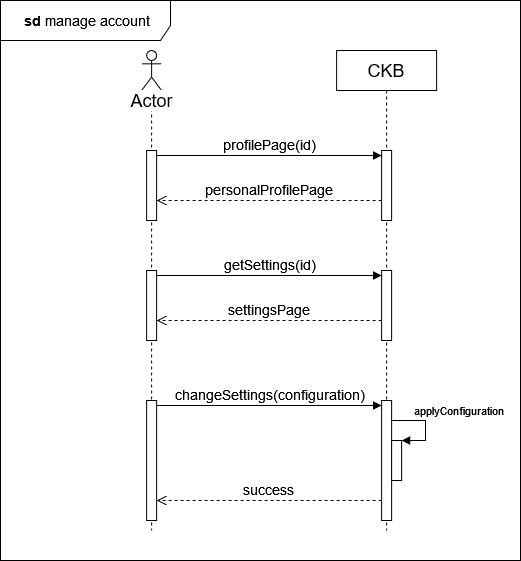

The diagram above was exported from draw.io. Its source (the exported page's mxGraphModel, read from the mxfile embedded in the PNG):
<mxGraphModel dx="1050" dy="576" grid="1" gridSize="10" guides="1" tooltips="1" connect="1" arrows="1" fold="1" page="1" pageScale="1" pageWidth="850" pageHeight="1100" math="0" shadow="0">
  <root>
    <mxCell id="0" />
    <mxCell id="1" parent="0" />
    <mxCell id="GX7AXFrgEop-SFitv_dn-2" value="" style="shape=umlLifeline;perimeter=lifelinePerimeter;whiteSpace=wrap;html=1;container=1;dropTarget=0;collapsible=0;recursiveResize=0;outlineConnect=0;portConstraint=eastwest;newEdgeStyle={&quot;curved&quot;:0,&quot;rounded&quot;:0};participant=umlActor;" parent="1" vertex="1">
      <mxGeometry x="201.12" y="80" width="20" height="480" as="geometry" />
    </mxCell>
    <mxCell id="GX7AXFrgEop-SFitv_dn-12" value="" style="html=1;points=[[0,0,0,0,5],[0,1,0,0,-5],[1,0,0,0,5],[1,1,0,0,-5]];perimeter=orthogonalPerimeter;outlineConnect=0;targetShapes=umlLifeline;portConstraint=eastwest;newEdgeStyle={&quot;curved&quot;:0,&quot;rounded&quot;:0};" parent="GX7AXFrgEop-SFitv_dn-2" vertex="1">
      <mxGeometry x="5" y="100" width="10" height="70" as="geometry" />
    </mxCell>
    <mxCell id="GX7AXFrgEop-SFitv_dn-5" value="&lt;font style=&quot;font-size: 18px;&quot;&gt;CKB&lt;/font&gt;" style="shape=umlLifeline;perimeter=lifelinePerimeter;whiteSpace=wrap;html=1;container=1;dropTarget=0;collapsible=0;recursiveResize=0;outlineConnect=0;portConstraint=eastwest;newEdgeStyle={&quot;curved&quot;:0,&quot;rounded&quot;:0};" parent="1" vertex="1">
      <mxGeometry x="396.12" y="80" width="100" height="480" as="geometry" />
    </mxCell>
    <mxCell id="GX7AXFrgEop-SFitv_dn-13" value="" style="html=1;points=[[0,0,0,0,5],[0,1,0,0,-5],[1,0,0,0,5],[1,1,0,0,-5]];perimeter=orthogonalPerimeter;outlineConnect=0;targetShapes=umlLifeline;portConstraint=eastwest;newEdgeStyle={&quot;curved&quot;:0,&quot;rounded&quot;:0};" parent="GX7AXFrgEop-SFitv_dn-5" vertex="1">
      <mxGeometry x="45" y="100" width="10" height="70" as="geometry" />
    </mxCell>
    <mxCell id="F8hlCDITqm6pcVSmOtNA-5" value="" style="html=1;points=[[0,0,0,0,5],[0,1,0,0,-5],[1,0,0,0,5],[1,1,0,0,-5]];perimeter=orthogonalPerimeter;outlineConnect=0;targetShapes=umlLifeline;portConstraint=eastwest;newEdgeStyle={&quot;curved&quot;:0,&quot;rounded&quot;:0};" parent="GX7AXFrgEop-SFitv_dn-5" vertex="1">
      <mxGeometry x="45" y="220" width="10" height="70" as="geometry" />
    </mxCell>
    <mxCell id="F8hlCDITqm6pcVSmOtNA-4" value="" style="html=1;points=[[0,0,0,0,5],[0,1,0,0,-5],[1,0,0,0,5],[1,1,0,0,-5]];perimeter=orthogonalPerimeter;outlineConnect=0;targetShapes=umlLifeline;portConstraint=eastwest;newEdgeStyle={&quot;curved&quot;:0,&quot;rounded&quot;:0};" parent="GX7AXFrgEop-SFitv_dn-5" vertex="1">
      <mxGeometry x="-190" y="220" width="10" height="70" as="geometry" />
    </mxCell>
    <mxCell id="F8hlCDITqm6pcVSmOtNA-6" value="&lt;font style=&quot;font-size: 14px;&quot;&gt;getSettings(id)&lt;/font&gt;" style="html=1;verticalAlign=bottom;endArrow=block;rounded=0;entryX=0;entryY=0;entryDx=0;entryDy=5;" parent="GX7AXFrgEop-SFitv_dn-5" source="F8hlCDITqm6pcVSmOtNA-4" target="F8hlCDITqm6pcVSmOtNA-5" edge="1">
      <mxGeometry relative="1" as="geometry">
        <mxPoint x="-116.12" y="355" as="sourcePoint" />
        <Array as="points" />
      </mxGeometry>
    </mxCell>
    <mxCell id="F8hlCDITqm6pcVSmOtNA-7" value="&lt;font style=&quot;font-size: 14px;&quot;&gt;settingsPage&lt;/font&gt;" style="html=1;verticalAlign=bottom;endArrow=open;dashed=1;endSize=8;rounded=0;" parent="GX7AXFrgEop-SFitv_dn-5" source="F8hlCDITqm6pcVSmOtNA-5" target="F8hlCDITqm6pcVSmOtNA-4" edge="1">
      <mxGeometry relative="1" as="geometry">
        <mxPoint x="-116.12" y="425" as="targetPoint" />
        <Array as="points">
          <mxPoint x="-66.12" y="270" />
        </Array>
      </mxGeometry>
    </mxCell>
    <mxCell id="F8hlCDITqm6pcVSmOtNA-8" value="" style="html=1;points=[[0,0,0,0,5],[0,1,0,0,-5],[1,0,0,0,5],[1,1,0,0,-5]];perimeter=orthogonalPerimeter;outlineConnect=0;targetShapes=umlLifeline;portConstraint=eastwest;newEdgeStyle={&quot;curved&quot;:0,&quot;rounded&quot;:0};" parent="GX7AXFrgEop-SFitv_dn-5" vertex="1">
      <mxGeometry x="45" y="350" width="10" height="120" as="geometry" />
    </mxCell>
    <mxCell id="F8hlCDITqm6pcVSmOtNA-14" value="" style="html=1;points=[[0,0,0,0,5],[0,1,0,0,-5],[1,0,0,0,5],[1,1,0,0,-5]];perimeter=orthogonalPerimeter;outlineConnect=0;targetShapes=umlLifeline;portConstraint=eastwest;newEdgeStyle={&quot;curved&quot;:0,&quot;rounded&quot;:0};" parent="GX7AXFrgEop-SFitv_dn-5" vertex="1">
      <mxGeometry x="55" y="390" width="10" height="40" as="geometry" />
    </mxCell>
    <mxCell id="F8hlCDITqm6pcVSmOtNA-15" value="applyConfiguration" style="html=1;align=left;spacingLeft=2;endArrow=block;rounded=0;edgeStyle=orthogonalEdgeStyle;curved=0;rounded=0;" parent="GX7AXFrgEop-SFitv_dn-5" target="F8hlCDITqm6pcVSmOtNA-14" edge="1">
      <mxGeometry x="-0.5144" y="10" relative="1" as="geometry">
        <mxPoint x="54.999999999999886" y="370" as="sourcePoint" />
        <Array as="points">
          <mxPoint x="88.88" y="370" />
          <mxPoint x="88.88" y="390" />
        </Array>
        <mxPoint as="offset" />
      </mxGeometry>
    </mxCell>
    <mxCell id="GX7AXFrgEop-SFitv_dn-14" value="&lt;font style=&quot;font-size: 14px;&quot;&gt;profilePage(id)&lt;/font&gt;" style="html=1;verticalAlign=bottom;endArrow=block;curved=0;rounded=0;entryX=0;entryY=0;entryDx=0;entryDy=5;" parent="1" source="GX7AXFrgEop-SFitv_dn-12" edge="1">
      <mxGeometry relative="1" as="geometry">
        <mxPoint x="371.12" y="285" as="sourcePoint" />
        <mxPoint x="441.1199999999999" y="185.00000000000023" as="targetPoint" />
      </mxGeometry>
    </mxCell>
    <mxCell id="GX7AXFrgEop-SFitv_dn-18" value="&lt;font style=&quot;font-size: 18px;&quot;&gt;Actor&lt;/font&gt;" style="text;html=1;align=center;verticalAlign=middle;resizable=0;points=[];autosize=1;strokeColor=none;fillColor=none;labelBackgroundColor=default;" parent="1" vertex="1">
      <mxGeometry x="176.12" y="110" width="70" height="40" as="geometry" />
    </mxCell>
    <mxCell id="GX7AXFrgEop-SFitv_dn-20" value="&lt;font style=&quot;font-size: 14px;&quot;&gt;personalProfilePage&lt;/font&gt;" style="html=1;verticalAlign=bottom;endArrow=open;dashed=1;endSize=8;rounded=0;" parent="1" source="GX7AXFrgEop-SFitv_dn-13" target="GX7AXFrgEop-SFitv_dn-12" edge="1">
      <mxGeometry relative="1" as="geometry">
        <mxPoint x="216.1199999999999" y="179.9999999999999" as="targetPoint" />
        <mxPoint x="446.12" y="370" as="sourcePoint" />
        <Array as="points">
          <mxPoint x="330" y="230" />
        </Array>
      </mxGeometry>
    </mxCell>
    <mxCell id="F8hlCDITqm6pcVSmOtNA-2" value="&lt;font style=&quot;font-size: 14px;&quot;&gt;&lt;b&gt;&amp;nbsp;sd &lt;/b&gt;manage account&lt;b&gt;&lt;br&gt;&lt;/b&gt;&lt;/font&gt;" style="shape=umlFrame;whiteSpace=wrap;html=1;pointerEvents=0;width=170;height=40;" parent="1" vertex="1">
      <mxGeometry x="60" y="30" width="520" height="560" as="geometry" />
    </mxCell>
    <mxCell id="F8hlCDITqm6pcVSmOtNA-9" value="" style="html=1;points=[[0,0,0,0,5],[0,1,0,0,-5],[1,0,0,0,5],[1,1,0,0,-5]];perimeter=orthogonalPerimeter;outlineConnect=0;targetShapes=umlLifeline;portConstraint=eastwest;newEdgeStyle={&quot;curved&quot;:0,&quot;rounded&quot;:0};" parent="1" vertex="1">
      <mxGeometry x="206.12" y="430" width="10" height="120" as="geometry" />
    </mxCell>
    <mxCell id="F8hlCDITqm6pcVSmOtNA-10" value="&lt;font style=&quot;font-size: 14px;&quot;&gt;changeSettings(configuration)&lt;br&gt;&lt;/font&gt;" style="html=1;verticalAlign=bottom;endArrow=block;rounded=0;entryX=0;entryY=0;entryDx=0;entryDy=5;" parent="1" source="F8hlCDITqm6pcVSmOtNA-9" target="F8hlCDITqm6pcVSmOtNA-8" edge="1">
      <mxGeometry relative="1" as="geometry">
        <mxPoint x="280" y="575" as="sourcePoint" />
        <Array as="points" />
      </mxGeometry>
    </mxCell>
    <mxCell id="F8hlCDITqm6pcVSmOtNA-12" value="&lt;font style=&quot;font-size: 14px;&quot;&gt;success&lt;/font&gt;" style="html=1;verticalAlign=bottom;endArrow=open;dashed=1;endSize=8;rounded=0;" parent="1" source="F8hlCDITqm6pcVSmOtNA-8" target="F8hlCDITqm6pcVSmOtNA-9" edge="1">
      <mxGeometry relative="1" as="geometry">
        <mxPoint x="206.1199999999999" y="530" as="targetPoint" />
        <Array as="points">
          <mxPoint x="320" y="530" />
        </Array>
        <mxPoint x="431.1199999999999" y="530" as="sourcePoint" />
      </mxGeometry>
    </mxCell>
  </root>
</mxGraphModel>